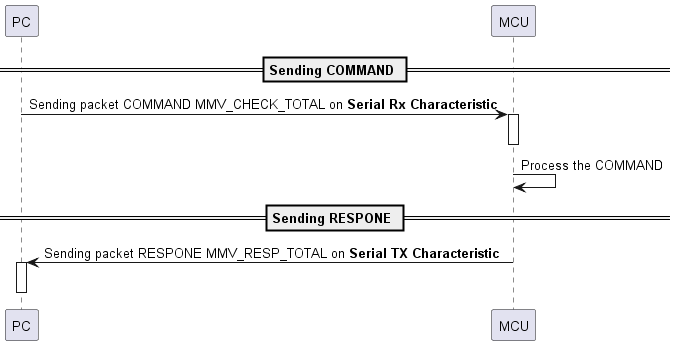

The diagram above was rendered by PlantUML. Its source (embedded in the PNG):
@startuml command 3

== Sending COMMAND ==
PC -> MCU: Sending packet COMMAND MMV_CHECK_TOTAL on **Serial Rx Characteristic**
Activate MCU
Deactivate MCU
MCU -> MCU: Process the COMMAND
== Sending RESPONE == 
MCU -> PC: Sending packet RESPONE MMV_RESP_TOTAL on **Serial TX Characteristic**
Activate PC
Deactivate PC

@enduml